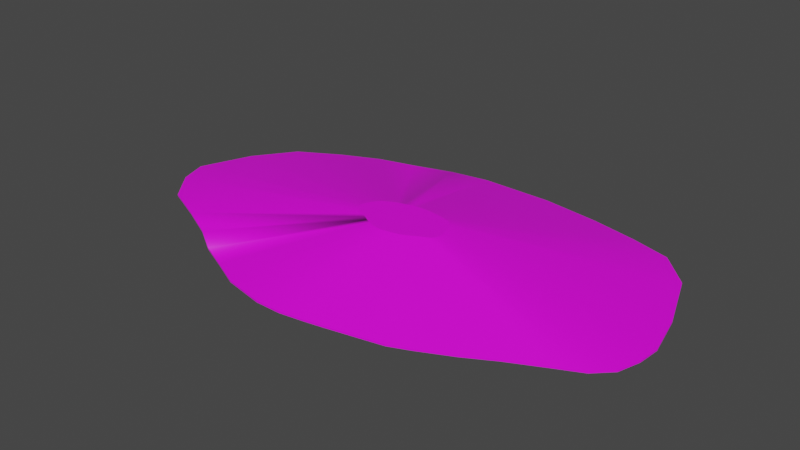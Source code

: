 # Source: terrain_wooded_hill_104.blend  (saved by Blender 3.0.42; exported with 4.5.12 LTS)
import bpy
from mathutils import Matrix  # noqa: F401  (used for matrix-valued properties, if any)

bpy.ops.wm.read_factory_settings(use_empty=True)
scene = bpy.context.scene
scene.name = 'Scene'

# ---- collections
col_collection = bpy.data.collections.new('Collection'); scene.collection.children.link(col_collection)

# ---- images (referenced by path relative to the original .blend; pixels are not part of the script)
import os
ASSET_DIR = os.environ.get("B2B_ASSET_DIR", "")  # directory of the original .blend (textures are referenced by path, not embedded)
HERE = os.path.dirname(os.path.abspath(__file__))  # packed textures are extracted next to this script under _unpacked/

def load_image(name, relpath, width, height, colorspace="sRGB"):
    """Load a texture the original file referenced (path relative to the .blend, or extracted next to this script)."""
    p = next((c for c in (os.path.join(HERE, relpath), os.path.join(ASSET_DIR, relpath)) if relpath and os.path.exists(c)), "")
    if p:
        img = bpy.data.images.load(p, check_existing=True)
        img.name = name
    else:  # same state as the original file: an image datablock whose file is absent (Cycles renders it pink)
        img = bpy.data.images.new(name, width, height)
        img.source = "FILE"
        img.filepath = "//" + (relpath or name)
    img.colorspace_settings.name = colorspace
    return img
img_background_jpg_001 = load_image('background.jpg.001', 'background.jpg', 1024, 1024, 'sRGB')

# ---- materials (node trees are filled in below, after node groups)
mat_default_obj_013 = bpy.data.materials.new('Default_OBJ.013')
mat_default_obj_013.use_transparent_shadow = False

# ---- material node trees
mat_default_obj_013.use_nodes = True; mat_default_obj_013.node_tree.nodes.clear()
_N = mat_default_obj_013.node_tree.nodes; _L = mat_default_obj_013.node_tree.links
n0 = _N.new('ShaderNodeBsdfPrincipled'); n0.name = 'Principled BSDF'; n0.location = (10, 300)
n0.distribution = 'GGX'
n0.subsurface_method = 'RANDOM_WALK_SKIN'
n0.inputs[3].default_value = 1.45
n0.inputs[27].default_value = (0.0, 0.0, 0.0, 1.0)
n0.inputs[28].default_value = 1.0
n1 = _N.new('ShaderNodeOutputMaterial'); n1.name = 'Material Output'; n1.location = (300, 300)
n2 = _N.new('ShaderNodeTexImage'); n2.name = 'Image Texture'; n2.location = (-296, 98)
n2.image = img_background_jpg_001
_L.new(n0.outputs[0], n1.inputs[0])
_L.new(n2.outputs[0], n0.inputs[0])
n1.is_active_output = True

# ---- world
world_world = bpy.data.worlds.new('World'); scene.world = world_world
world_world.use_nodes = True; world_world.node_tree.nodes.clear()
_N = world_world.node_tree.nodes; _L = world_world.node_tree.links
n0 = _N.new('ShaderNodeOutputWorld'); n0.name = 'World Output'; n0.location = (300, 300)
n1 = _N.new('ShaderNodeBackground'); n1.name = 'Background'; n1.location = (10, 300)
n1.inputs[0].default_value = (0.05088, 0.05088, 0.05088, 1.0)
_L.new(n1.outputs[0], n0.inputs[0])
n0.is_active_output = True
world_world.color = (0.05088, 0.05088, 0.05088)
world_world.use_sun_shadow = False
world_world.sun_shadow_jitter_overblur = 0.0

# ---- meshes
me_terrain_wooded_hill__104 = bpy.data.meshes.new('terrain Wooded Hill #104')
me_terrain_wooded_hill__104.from_pydata([(0.1919, -1.779, -0.0671), (-0.8225, -1.717, -0.0671), (-0.0685, -1.818, -0.0671), (-0.3613, -1.815, -0.0671), (-0.3613, -1.815, -0.08453), (-0.0685, -1.818, -0.08453), (-0.8225, -1.717, -0.08453), (0.1919, -1.779, -0.08453), (-1.144, -1.565, -0.08453), (0.3983, -1.742, -0.08453), (0.3983, -1.742, -0.0671), (-1.144, -1.565, -0.0671), (1.718, 1.491, -0.08453), (-1.482, -1.412, -0.08453), (-0.7155, 1.629, -0.08453), (1.033, -1.613, -0.08453), (-1.482, -1.412, -0.08453), (-1.482, -1.412, -0.0671), (-1.81, -1.201, -0.0671), (-1.482, -1.412, -0.0671), (-1.81, -1.201, -0.08453), (-1.597, 1.377, -0.0671), (-2.033, 1.182, -0.0671), (-2.033, 1.182, -0.08453), (-2.504, 0.9128, -0.0671), (-2.504, 0.9128, -0.08453), (-2.227, -0.9963, -0.08453), (-2.967, -0.439, -0.0671), (-3.068, -0.1246, -0.0671), (-3.068, -0.1246, -0.08453), (-2.967, -0.439, -0.08453), (-2.681, -0.7934, -0.08453), (-2.834, 0.462, -0.08453), (-2.834, 0.462, -0.0671), (-2.681, -0.7934, -0.0671), (-2.227, -0.9963, -0.0671), (-1.597, 1.377, -0.08453), (-1.156, 1.493, -0.08453), (-0.7155, 1.629, -0.08453), (-0.7155, 1.629, -0.0671), (-1.156, 1.493, -0.0671), (-0.7155, 1.629, -0.0671), (-0.2766, 1.702, -0.08453), (1.718, 1.491, -0.0671), (1.197, 1.603, -0.0671), (-0.2766, 1.702, -0.0671), (0.5399, 1.693, -0.08453), (0.5399, 1.693, -0.0671), (1.197, 1.603, -0.08453), (2.778, -0.6672, -0.0671), (2.855, -0.4217, -0.0671), (2.877, -0.1698, -0.0671), (2.855, -0.4217, -0.08453), (2.877, -0.1698, -0.08453), (2.765, 0.3171, -0.08453), (2.342, -0.967, -0.0671), (2.765, 0.3171, -0.0671), (2.512, 0.9998, -0.0671), (1.616, -1.346, -0.0671), (1.944, -1.162, -0.0671), (2.163, 1.363, -0.0671), (1.616, -1.346, -0.08453), (1.944, -1.162, -0.08453), (2.342, -0.967, -0.08453), (2.598, -0.8445, -0.08453), (2.512, 0.9998, -0.08453), (2.163, 1.363, -0.08453), (2.598, -0.8445, -0.0671), (2.778, -0.6672, -0.08453), (1.259, -1.518, -0.08453), (1.259, -1.518, -0.0671), (1.033, -1.613, -0.0671), (0.7513, -1.671, -0.08453), (0.7513, -1.671, -0.0671), (0.1228, -0.5354, 0.3092), (0.07744, -0.5423, 0.3092), (0.1588, -0.529, 0.3092), (-0.4454, -0.2471, 0.3092), (-0.4046, -0.1449, 0.3092), (-0.1122, 0.03481, 0.3092), (-0.03533, 0.05857, 0.3092), (0.2981, 0.05394, 0.3092), (0.1835, 0.06972, 0.3092), (0.5713, -0.1702, 0.3092), (0.5272, -0.05117, 0.3092), (-0.05398, -0.5246, 0.3092), (0.02641, -0.5418, 0.3092), (-0.1101, -0.4981, 0.3092), (-0.1689, -0.4715, 0.3092), (-0.2262, -0.4348, 0.3092), (-0.1889, 0.01453, 0.3092), (-0.265, -0.01947, 0.3092), (0.04116, 0.07127, 0.3092), (0.5736, -0.3417, 0.3092), (0.5869, -0.2989, 0.3092), (0.4663, 0.0121, 0.3092), (0.5422, -0.3726, 0.3092), (-0.3471, -0.06633, 0.3092), (0.3888, 0.03452, 0.3092), (0.5908, -0.255, 0.3092), (-0.378, -0.3637, 0.3092), (-0.2987, -0.3991, 0.3092), (0.3711, -0.46, 0.3092), (0.4283, -0.428, 0.3092), (0.3088, -0.4901, 0.3092), (0.2694, -0.5066, 0.3092), (0.2203, -0.5166, 0.3092), (-0.4278, -0.3019, 0.3092), (0.4976, -0.394, 0.3092)], [], [(0, 5, 7), (2, 5, 0), (10, 7, 9), (0, 7, 10), (73, 10, 9, 72), (8, 16, 17, 18, 19, 13), (8, 11, 16), (19, 20, 13), (18, 20, 19), (23, 24, 22), (25, 24, 23), (5, 2, 3, 4), (27, 28, 29), (30, 27, 29), (31, 30, 29), (28, 32, 29), (28, 33, 32), (30, 34, 27), (31, 34, 30), (35, 34, 31), (26, 35, 31), (33, 25, 32), (24, 25, 33), (26, 18, 35), (20, 18, 26), (22, 36, 23), (21, 36, 22), (36, 21, 37), (38, 39, 40, 41, 14, 37), (40, 39, 38), (40, 38, 37), (41, 42, 14), (42, 41, 45), (45, 46, 42), (47, 46, 45), (48, 47, 44), (46, 47, 48), (14, 42, 46, 48, 12, 66, 65, 54, 53, 52, 68, 64, 63, 62, 61, 69, 15, 72, 9, 7, 5, 4, 6, 8, 13, 20, 26, 31, 29, 32, 25, 23, 36, 37), (44, 12, 48), (43, 12, 44), (50, 49, 52), (53, 50, 52), (51, 50, 53), (54, 51, 53), (58, 61, 62), (59, 58, 62), (3, 1, 6, 4), (55, 63, 64), (60, 65, 66), (57, 65, 60), (56, 65, 57), (56, 54, 65), (51, 54, 56), (64, 67, 55), (67, 64, 68), (49, 67, 68), (52, 49, 68), (71, 73, 72, 15), (1, 11, 8, 6), (58, 69, 61), (70, 69, 58), (2, 0, 74, 75), (66, 43, 60), (12, 43, 66), (63, 55, 59, 62), (70, 15, 69), (71, 15, 70), (17, 16, 11), (21, 40, 37), (87, 85, 86, 75, 74, 76, 106, 105, 104, 102, 103, 108, 96, 93, 94, 99, 83, 84, 95, 98, 81, 82, 92, 80, 79, 90, 91, 97, 78, 77, 107, 100, 101, 89, 88), (58, 59, 103, 102), (1, 3, 86, 85), (43, 44, 81, 98), (41, 40, 79, 80), (3, 2, 75, 86), (67, 49, 93, 96), (17, 11, 87, 88), (73, 71, 105, 106), (11, 1, 85, 87), (44, 47, 82, 81), (0, 10, 76, 74), (18, 17, 88, 89), (70, 58, 102, 104), (45, 41, 80, 92), (71, 70, 104, 105), (59, 55, 108, 103), (56, 57, 84, 83), (28, 27, 107, 77), (10, 73, 106, 76), (21, 22, 91, 90), (47, 45, 92, 82), (22, 24, 97, 91), (24, 33, 78, 97), (49, 50, 94, 93), (40, 21, 90, 79), (35, 18, 89, 101), (60, 43, 98, 95), (50, 51, 99, 94), (27, 34, 100, 107), (55, 67, 96, 108), (57, 60, 95, 84), (34, 35, 101, 100), (33, 28, 77, 78), (51, 56, 83, 99)])
me_terrain_wooded_hill__104.polygons.foreach_set('use_smooth', [True] * 104)
_k = set([(0, 2), (0, 7), (0, 10), (1, 3), (1, 6), (1, 11), (2, 3), (2, 5), (3, 4), (4, 5), (4, 6), (5, 7), (6, 8), (7, 9), (8, 13), (8, 16), (9, 10), (9, 72), (10, 73), (11, 17), (12, 43), (12, 48), (12, 66), (13, 19), (13, 20), (14, 37), (14, 41), (14, 42), (15, 69), (15, 71), (15, 72), (16, 17), (17, 18), (18, 19), (18, 20), (18, 35), (20, 26), (21, 22), (21, 40), (22, 23), (22, 24), (23, 25), (23, 36), (24, 25), (24, 33), (25, 32), (26, 31), (26, 35), (27, 28), (27, 30), (27, 34), (28, 29), (28, 33), (29, 30), (29, 32), (30, 31), (31, 34), (32, 33), (34, 35), (36, 37), (37, 38), (37, 40), (38, 39), (39, 40), (40, 41), (41, 45), (42, 45), (42, 46), (43, 44), (43, 60), (44, 47), (44, 48), (45, 47), (46, 47), (46, 48), (49, 50), (49, 67), (49, 68), (50, 51), (50, 52), (51, 53), (51, 56), (52, 53), (52, 68), (53, 54), (54, 56), (54, 65), (55, 59), (55, 67), (56, 57), (57, 60), (57, 65), (58, 59), (58, 61), (58, 70), (59, 62), (61, 62), (61, 69), (62, 63), (63, 64), (64, 67), (64, 68), (65, 66), (70, 71), (71, 73), (74, 75), (74, 76), (75, 86), (76, 106), (77, 78), (77, 107), (78, 97), (79, 80), (79, 90), (80, 92), (81, 82), (81, 98), (82, 92), (83, 84), (83, 99), (84, 95), (85, 86), (85, 87), (87, 88), (88, 89), (89, 101), (90, 91), (91, 97), (93, 94), (93, 96), (94, 99), (95, 98), (96, 108), (100, 101), (100, 107), (102, 103), (102, 104), (103, 108), (104, 105), (105, 106)])
me_terrain_wooded_hill__104.attributes.new('sharp_edge', 'BOOLEAN', 'EDGE').data.foreach_set('value', [ (min(e.vertices), max(e.vertices)) in _k for e in me_terrain_wooded_hill__104.edges])
_uv = me_terrain_wooded_hill__104.uv_layers.new(name='UVMap')
_uv.uv.foreach_set('vector', [0.5232, 0.5336, 0.4794, 0.5289, 0.5232, 0.5289, 0.4794, 0.5336, 0.4794, 0.5289, 0.5232, 0.5336, 0.5579, 0.5336, 0.5232, 0.5289, 0.5579, 0.5289, 0.5232, 0.5336, 0.5232, 0.5289, 0.5579, 0.5336, 0.6173, 0.5336, 0.5579, 0.5336, 0.5579, 0.5289, 0.6173, 0.5289, 0.2985, 0.5289, 0.2416, 0.5289, 0.2416, 0.5336, 0.1864, 0.5336, 0.2416, 0.5336, 0.2416, 0.5289, 0.2985, 0.5289, 0.2985, 0.5336, 0.2416, 0.5289, 0.2416, 0.5336, 0.1864, 0.5289, 0.2416, 0.5289, 0.1864, 0.5336, 0.1864, 0.5289, 0.2416, 0.5336, 0.149, 0.5289, 0.06971, 0.5336, 0.149, 0.5336, 0.06971, 0.5289, 0.06971, 0.5336, 0.149, 0.5289, 0.4794, 0.5289, 0.4794, 0.5336, 0.4302, 0.5336, 0.4302, 0.5289, 0.9887, 0.7308, 0.9887, 0.6848, 0.9839, 0.6848, 0.9839, 0.7308, 0.9887, 0.7308, 0.9839, 0.6848, 0.7647, 0.7242, 0.7963, 0.763, 0.8061, 0.7962, 0.9887, 0.6848, 0.9839, 0.5989, 0.9839, 0.6848, 0.9887, 0.6848, 0.9887, 0.5989, 0.9839, 0.5989, 0.9839, 0.7308, 0.9887, 0.7826, 0.9887, 0.7308, 0.9839, 0.7826, 0.9887, 0.7826, 0.9839, 0.7308, 0.1164, 0.5336, 0.0399, 0.5336, 0.0399, 0.5289, 0.1164, 0.5289, 0.1164, 0.5336, 0.0399, 0.5289, 0.9887, 0.5989, 0.9839, 0.533, 0.9839, 0.5989, 0.9887, 0.533, 0.9839, 0.533, 0.9887, 0.5989, 0.1164, 0.5289, 0.1864, 0.5336, 0.1164, 0.5336, 0.1864, 0.5289, 0.1864, 0.5336, 0.1164, 0.5289, 0.149, 0.5336, 0.2224, 0.5289, 0.149, 0.5289, 0.2224, 0.5336, 0.2224, 0.5289, 0.149, 0.5336, 0.2224, 0.5289, 0.2224, 0.5336, 0.2964, 0.5289, 0.5152, 0.9591, 0.5152, 0.9591, 0.5684, 0.9485, 0.5152, 0.9591, 0.5152, 0.9591, 0.5684, 0.9485, 0.02496, 0.5473, 0.0991, 0.5473, 0.0991, 0.5425, 0.2964, 0.5336, 0.3706, 0.5289, 0.2964, 0.5289, 0.3706, 0.5336, 0.4444, 0.5289, 0.3706, 0.5289, 0.4444, 0.5289, 0.3706, 0.5336, 0.4444, 0.5336, 0.4444, 0.5336, 0.5817, 0.5289, 0.4444, 0.5289, 0.5817, 0.5336, 0.5817, 0.5289, 0.4444, 0.5336, 0.6923, 0.5289, 0.5817, 0.5336, 0.6923, 0.5336, 0.5817, 0.5289, 0.5817, 0.5336, 0.6923, 0.5289, 0.02076, 0.99, 0.01925, 0.9901, 0.01646, 0.9899, 0.01423, 0.9895, 0.01247, 0.9891, 0.01098, 0.9886, 0.009858, 0.9874, 0.009124, 0.9854, 0.008836, 0.9839, 0.00896, 0.9831, 0.009269, 0.9824, 0.00992, 0.9819, 0.01082, 0.9816, 0.01221, 0.9811, 0.01337, 0.9807, 0.01462, 0.9802, 0.01541, 0.98, 0.01639, 0.9799, 0.01761, 0.9798, 0.01832, 0.9797, 0.01921, 0.9796, 0.02021, 0.9797, 0.02177, 0.9801, 0.02284, 0.9806, 0.02396, 0.9812, 0.02505, 0.9819, 0.02643, 0.9826, 0.02794, 0.9833, 0.02913, 0.9853, 0.02822, 0.987, 0.02701, 0.9883, 0.02535, 0.989, 0.02382, 0.9895, 0.02229, 0.9897, 0.6923, 0.5336, 0.7799, 0.5289, 0.6923, 0.5289, 0.7799, 0.5336, 0.7799, 0.5289, 0.6923, 0.5336, 0.9887, 0.7282, 0.9887, 0.7642, 0.9839, 0.7282, 0.9839, 0.6914, 0.9887, 0.7282, 0.9839, 0.7282, 0.9887, 0.6914, 0.9887, 0.7282, 0.9839, 0.6914, 0.9839, 0.6201, 0.9887, 0.6914, 0.9839, 0.6914, 0.7628, 0.5336, 0.7628, 0.5289, 0.818, 0.5289, 0.818, 0.5336, 0.7628, 0.5336, 0.818, 0.5289, 0.4302, 0.5336, 0.3526, 0.5336, 0.3526, 0.5289, 0.4302, 0.5289, 0.8848, 0.5336, 0.8848, 0.5289, 0.9279, 0.5289, 0.8547, 0.5336, 0.9134, 0.5289, 0.8547, 0.5289, 0.9134, 0.5336, 0.9134, 0.5289, 0.8547, 0.5336, 0.9887, 0.6201, 0.9839, 0.5202, 0.9887, 0.5202, 0.9887, 0.6201, 0.9839, 0.6201, 0.9839, 0.5202, 0.9887, 0.6914, 0.9839, 0.6201, 0.9887, 0.6201, 0.9279, 0.5289, 0.9279, 0.5336, 0.8848, 0.5336, 0.9279, 0.5336, 0.9279, 0.5289, 0.9583, 0.5289, 0.9583, 0.5336, 0.9279, 0.5336, 0.9583, 0.5289, 0.9839, 0.7282, 0.9887, 0.7642, 0.9839, 0.7642, 0.6646, 0.5336, 0.6173, 0.5336, 0.6173, 0.5289, 0.6646, 0.5289, 0.3526, 0.5336, 0.2985, 0.5336, 0.2985, 0.5289, 0.3526, 0.5289, 0.7628, 0.5336, 0.7027, 0.5289, 0.7628, 0.5289, 0.7027, 0.5336, 0.7027, 0.5289, 0.7628, 0.5336, 0.5723, 0.3532, 0.6132, 0.3715, 0.5453, 0.5381, 0.5382, 0.5349, 0.8547, 0.5289, 0.7799, 0.5336, 0.8547, 0.5336, 0.7799, 0.5289, 0.7799, 0.5336, 0.8547, 0.5289, 0.8848, 0.5289, 0.8848, 0.5336, 0.818, 0.5336, 0.818, 0.5289, 0.7027, 0.5336, 0.6646, 0.5289, 0.7027, 0.5289, 0.6646, 0.5336, 0.6646, 0.5289, 0.7027, 0.5336, 0.2416, 0.5336, 0.2416, 0.5289, 0.2985, 0.5336, 0.2224, 0.5336, 0.2964, 0.5336, 0.2964, 0.5289, 0.5057, 0.532, 0.516, 0.531, 0.5298, 0.5325, 0.5382, 0.5349, 0.5453, 0.5381, 0.5509, 0.5407, 0.5604, 0.5455, 0.568, 0.5493, 0.5737, 0.5536, 0.5826, 0.5609, 0.5906, 0.5682, 0.6004, 0.5764, 0.6068, 0.5816, 0.6106, 0.5875, 0.611, 0.5943, 0.6097, 0.6007, 0.6029, 0.6118, 0.5906, 0.6265, 0.578, 0.6325, 0.5644, 0.6319, 0.5487, 0.6303, 0.5293, 0.6269, 0.506, 0.6202, 0.4941, 0.6147, 0.4826, 0.6076, 0.4709, 0.6009, 0.4599, 0.5924, 0.4485, 0.5817, 0.4425, 0.5678, 0.4402, 0.5513, 0.4454, 0.5444, 0.4562, 0.538, 0.4706, 0.5369, 0.484, 0.5353, 0.4949, 0.5329, 0.8272, 0.5023, 0.8729, 0.5444, 0.5906, 0.5682, 0.5826, 0.5609, 0.4449, 0.3308, 0.5244, 0.3394, 0.5298, 0.5325, 0.516, 0.531, 0.7225, 0.91, 0.6328, 0.9004, 0.5487, 0.6303, 0.5644, 0.6319, 0.3193, 0.8109, 0.2532, 0.7701, 0.4826, 0.6076, 0.4941, 0.6147, 0.5244, 0.3394, 0.5723, 0.3532, 0.5382, 0.5349, 0.5298, 0.5325, 0.966, 0.6213, 0.988, 0.6553, 0.6106, 0.5875, 0.6068, 0.5816, 0.3242, 0.342, 0.3858, 0.3367, 0.5057, 0.532, 0.4949, 0.5329, 0.6999, 0.4141, 0.7434, 0.4359, 0.568, 0.5493, 0.5604, 0.5455, 0.3858, 0.3367, 0.4449, 0.3308, 0.516, 0.531, 0.5057, 0.532, 0.6328, 0.9004, 0.5216, 0.8812, 0.5293, 0.6269, 0.5487, 0.6303, 0.6132, 0.3715, 0.6453, 0.3868, 0.5509, 0.5407, 0.5453, 0.5381, 0.2615, 0.3558, 0.3242, 0.342, 0.4949, 0.5329, 0.484, 0.5353, 0.7762, 0.4604, 0.8272, 0.5023, 0.5826, 0.5609, 0.5737, 0.5536, 0.3879, 0.8427, 0.3193, 0.8109, 0.4941, 0.6147, 0.506, 0.6202, 0.7434, 0.4359, 0.7762, 0.4604, 0.5737, 0.5536, 0.568, 0.5493, 0.8729, 0.5444, 0.9295, 0.5915, 0.6004, 0.5764, 0.5906, 0.5682, 0.9437, 0.7943, 0.8731, 0.8789, 0.5906, 0.6265, 0.6029, 0.6118, 0.01018, 0.4473, 0.04012, 0.4076, 0.4454, 0.5444, 0.4402, 0.5513, 0.6453, 0.3868, 0.6999, 0.4141, 0.5604, 0.5455, 0.5509, 0.5407, 0.1862, 0.7321, 0.1234, 0.6832, 0.4599, 0.5924, 0.4709, 0.6009, 0.5216, 0.8812, 0.3879, 0.8427, 0.506, 0.6202, 0.5293, 0.6269, 0.1234, 0.6832, 0.0579, 0.622, 0.4485, 0.5817, 0.4599, 0.5924, 0.0579, 0.622, 0.02333, 0.542, 0.4425, 0.5678, 0.4485, 0.5817, 0.988, 0.6553, 0.9899, 0.6939, 0.611, 0.5943, 0.6106, 0.5875, 0.2532, 0.7701, 0.1862, 0.7321, 0.4709, 0.6009, 0.4826, 0.6076, 0.1848, 0.3646, 0.2615, 0.3558, 0.484, 0.5353, 0.4706, 0.5369, 0.8006, 0.9134, 0.7225, 0.91, 0.5644, 0.6319, 0.578, 0.6325, 0.9899, 0.6939, 0.9828, 0.7307, 0.6097, 0.6007, 0.611, 0.5943, 0.04012, 0.4076, 0.1019, 0.3712, 0.4562, 0.538, 0.4454, 0.5444, 0.9295, 0.5915, 0.966, 0.6213, 0.6068, 0.5816, 0.6004, 0.5764, 0.8731, 0.8789, 0.8006, 0.9134, 0.578, 0.6325, 0.5906, 0.6265, 0.1019, 0.3712, 0.1848, 0.3646, 0.4706, 0.5369, 0.4562, 0.538, 0.02333, 0.542, 0.01018, 0.4473, 0.4402, 0.5513, 0.4425, 0.5678, 0.9828, 0.7307, 0.9437, 0.7943, 0.6029, 0.6118, 0.6097, 0.6007])
me_terrain_wooded_hill__104.materials.append(mat_default_obj_013)
me_terrain_wooded_hill__104.use_remesh_fix_poles = True
me_terrain_wooded_hill__104.use_remesh_preserve_attributes = False
me_terrain_wooded_hill__104.use_paint_bone_selection = False
me_terrain_wooded_hill__104.use_paint_mask = True
me_terrain_wooded_hill__104.update()
me_terrain_wooded_hill__104.normals_split_custom_set([tuple(v) for v in zip(*[iter([0.149, -0.9888, 0.0, 0.149, -0.9888, 0.0, 0.149, -0.9888, 0.0, 0.149, -0.9888, 0.0, 0.149, -0.9888, 0.0, 0.149, -0.9888, 0.0, 0.1757, -0.9844, 0.0, 0.1757, -0.9844, 0.0, 0.1757, -0.9844, 0.0, 0.1757, -0.9844, 0.0, 0.1757, -0.9844, 0.0, 0.1757, -0.9844, 0.0, 0.1968, -0.9804, -3.176e-11, 0.1969, -0.9804, 0.0, 0.1969, -0.9804, 0.0, 0.1999, -0.9798, 4.23e-11, -0.9111, 0.4122, 7.55e-08, 0.0, 0.0, 0.0, 0.0, 0.0, 0.0, -0.842, 0.5395, -1.629e-07, 0.0, 0.0, 0.0, 0.0, 0.0, 0.0, -0.4152, -0.9097, -5.133e-05, -0.4241, -0.9056, -5.023e-05, -0.4122, -0.9111, -2.207e-06, -0.5395, -0.842, 0.0, -0.5395, -0.842, 0.0, -0.5395, -0.842, 0.0, -0.5395, -0.842, 0.0, -0.5395, -0.842, 0.0, -0.5395, -0.842, 0.0, -0.4956, 0.8686, 0.0, -0.4956, 0.8686, 0.0, -0.4956, 0.8686, 0.0, -0.4956, 0.8686, 0.0, -0.4956, 0.8686, 0.0, -0.4956, 0.8686, 0.0, -0.009713, -1.0, 0.0, -0.009713, -1.0, 0.0, -0.009713, -1.0, 0.0, -0.009713, -1.0, 0.0, -0.952, -0.3061, 0.0, -0.952, -0.3061, 0.0, -0.952, -0.3061, 0.0, -0.952, -0.3061, 0.0, -0.952, -0.3061, 0.0, -0.952, -0.3061, 0.0, -1.07e-08, 8.407e-08, -1.0, -1.38e-07, 4.852e-08, -1.0, -1.465e-08, 8.297e-08, -1.0, -0.9288, 0.3707, 0.0, -0.9288, 0.3707, 0.0, -0.9288, 0.3707, 0.0, -0.9288, 0.3707, 0.0, -0.9288, 0.3707, 0.0, -0.9288, 0.3707, 0.0, -0.7786, -0.6275, 1.006e-06, -0.7786, -0.6275, 4.033e-05, -0.7786, -0.6275, 0.0, -0.7786, -0.6275, 4.133e-05, -0.7786, -0.6275, 4.033e-05, -0.7786, -0.6275, 1.006e-06, -0.4074, -0.9132, 1.224e-06, -0.4074, -0.9132, 5.497e-05, -0.4074, -0.9132, 5.375e-05, -0.4074, -0.9132, 0.0, -0.4074, -0.9132, 1.224e-06, -0.4074, -0.9132, 5.375e-05, -0.8071, 0.5905, 0.0, -0.8071, 0.5905, 0.0, -0.8071, 0.5905, 0.0, -0.8071, 0.5905, 0.0, -0.8071, 0.5905, 0.0, -0.8071, 0.5905, 0.0, -0.4418, -0.8971, 0.0, -0.4418, -0.8971, 0.0, -0.4418, -0.8971, 0.0, -0.4418, -0.8971, 0.0, -0.4418, -0.8971, 0.0, -0.4418, -0.8971, 0.0, -0.4081, 0.9129, -3.321e-07, -0.3355, 0.942, -1.455e-05, -0.4081, 0.9129, 0.0, -0.3304, 0.9438, -1.454e-05, -0.3355, 0.942, -1.455e-05, -0.4081, 0.9129, -3.321e-07, -0.3355, 0.942, -1.455e-05, -0.3304, 0.9438, -1.454e-05, -0.2554, 0.9668, -3.654e-07, -0.07193, 0.2185, -0.9732, -0.04449, 0.1762, -0.9833, -0.07733, 0.1939, -0.978, -0.04425, 0.1763, -0.9833, -0.07187, 0.2184, -0.9732, -0.07733, 0.1939, -0.978, -0.2954, 0.9554, 0.0, -0.2954, 0.9554, 0.0, -0.2954, 0.9554, 0.0, -0.2954, 0.9554, 0.0, -0.2954, 0.9554, 0.0, -0.2954, 0.9554, 0.0, -0.1638, 0.9865, 0.0, -0.1638, 0.9865, 0.0, -0.1638, 0.9865, 0.0, -0.1638, 0.9865, 0.0, -0.1638, 0.9865, 0.0, -0.1638, 0.9865, 0.0, 0.01088, 0.9999, 0.0, 0.01088, 0.9999, 0.0, 0.01088, 0.9999, 0.0, 0.01088, 0.9999, 0.0, 0.01088, 0.9999, 0.0, 0.01088, 0.9999, 0.0, 0.1364, 0.9907, 0.0, 0.1364, 0.9907, 0.0, 0.1364, 0.9907, 0.0, 0.1364, 0.9907, 0.0, 0.1364, 0.9907, 0.0, 0.1364, 0.9907, 0.0, -2.902e-09, 8.625e-08, -1.0, -2.902e-09, 8.625e-08, -1.0, -2.902e-09, 8.625e-08, -1.0, -2.902e-09, 8.625e-08, -1.0, -2.902e-09, 8.625e-08, -1.0, -2.902e-09, 8.625e-08, -1.0, -2.902e-09, 8.625e-08, -1.0, -2.902e-09, 8.625e-08, -1.0, -2.902e-09, 8.625e-08, -1.0, -2.902e-09, 8.625e-08, -1.0, -2.902e-09, 8.625e-08, -1.0, -2.902e-09, 8.625e-08, -1.0, -2.902e-09, 8.625e-08, -1.0, -2.902e-09, 8.625e-08, -1.0, -2.902e-09, 8.625e-08, -1.0, -2.902e-09, 8.625e-08, -1.0, -2.902e-09, 8.625e-08, -1.0, -2.902e-09, 8.625e-08, -1.0, -2.902e-09, 8.625e-08, -1.0, -2.902e-09, 8.625e-08, -1.0, -2.902e-09, 8.625e-08, -1.0, -2.902e-09, 8.625e-08, -1.0, -2.902e-09, 8.625e-08, -1.0, -2.902e-09, 8.625e-08, -1.0, -2.902e-09, 8.625e-08, -1.0, -2.902e-09, 8.625e-08, -1.0, -2.902e-09, 8.625e-08, -1.0, -1.07e-08, 8.407e-08, -1.0, -1.465e-08, 8.297e-08, -1.0, -2.902e-09, 8.625e-08, -1.0, -2.902e-09, 8.625e-08, -1.0, -2.902e-09, 8.625e-08, -1.0, -2.902e-09, 8.625e-08, -1.0, -2.902e-09, 8.625e-08, -1.0, 0.2093, 0.9778, 0.0, 0.2093, 0.9778, 0.0, 0.2093, 0.9778, 0.0, 0.2093, 0.9778, 0.0, 0.2093, 0.9778, 0.0, 0.2093, 0.9778, 0.0, 0.9549, -0.297, 0.0, 0.9549, -0.297, 0.0, 0.9549, -0.297, 0.0, 0.9961, -0.08809, 0.0, 0.9961, -0.08809, 0.0, 0.9961, -0.08809, 0.0, 0.9961, -0.08809, 0.0, 0.9961, -0.08809, 0.0, 0.9961, -0.08809, 0.0, 0.9746, 0.2239, 0.0, 0.9746, 0.2239, 0.0, 0.9746, 0.2239, 0.0, 0.4887, -0.8724, 0.0, 0.4887, -0.8724, 0.0, 0.4887, -0.8724, 0.0, 0.4887, -0.8724, 0.0, 0.4887, -0.8724, 0.0, 0.4887, -0.8724, 0.0, -0.2085, -0.978, 0.0, -0.2085, -0.978, 0.0, -0.2085, -0.978, 0.0, -0.2085, -0.978, 0.0, 0.4322, -0.9018, -1.465e-10, 0.44, -0.898, 2.311e-10, 0.4317, -0.902, 0.0, 0.5169, 0.856, 0.0, 0.7209, 0.693, 0.0, 0.5169, 0.856, 0.0, 0.7209, 0.693, 0.0, 0.7209, 0.693, 0.0, 0.5169, 0.856, 0.0, 0.9375, 0.3481, 0.0, 0.9375, 0.3481, 0.0, 0.9375, 0.3481, 0.0, 0.9375, 0.3481, 0.0, 0.9375, 0.3481, 0.0, 0.9375, 0.3481, 0.0, 0.9746, 0.2239, 0.0, 0.9746, 0.2239, 0.0, 0.9746, 0.2239, 0.0, 0.4317, -0.902, 0.0, 0.4317, -0.902, 0.0, 0.4322, -0.9018, -1.465e-10, 0.7007, -0.7135, 0.0, 0.7007, -0.7135, 0.0, 0.7007, -0.7135, 0.0, 0.7007, -0.7135, 0.0, 0.7007, -0.7135, 0.0, 0.7007, -0.7135, 0.0, 0.9549, -0.297, 0.0, 0.9549, -0.297, 0.0, 0.9549, -0.297, 0.0, 0.1997, -0.9798, 0.0, 0.1968, -0.9804, -3.176e-11, 0.1999, -0.9798, 4.23e-11, 0.1997, -0.9798, 0.0, -0.4272, -0.9042, -2.883e-05, -0.4241, -0.9056, -5.023e-05, -0.4152, -0.9097, -5.133e-05, -0.4272, -0.9042, -2.883e-05, 0.4347, -0.9006, 0.0, 0.4165, -0.9092, 2.152e-10, 0.4347, -0.9006, 0.0, 0.4061, -0.9138, -3.423e-10, 0.4165, -0.9092, 2.152e-10, 0.4347, -0.9006, 0.0, 0.01755, -0.2848, 0.9584, 0.04696, -0.287, 0.9568, 0.04748, -0.287, 0.9568, 0.02273, -0.2853, 0.9582, 0.5169, 0.856, 0.0, 0.2777, 0.9607, 0.0, 0.5169, 0.856, 0.0, 0.2777, 0.9607, 0.0, 0.2777, 0.9607, 0.0, 0.5169, 0.856, 0.0, 0.44, -0.898, 2.311e-10, 0.4322, -0.9018, -1.465e-10, 0.4404, -0.8978, 0.0, 0.4404, -0.8978, 0.0, 0.4061, -0.9138, -3.423e-10, 0.3875, -0.9219, 0.0, 0.4165, -0.9092, 2.152e-10, 0.3875, -0.9219, 0.0, 0.3875, -0.9219, 0.0, 0.4061, -0.9138, -3.423e-10, -0.4122, -0.9111, 0.0, -0.4122, -0.9111, -2.207e-06, -0.4241, -0.9056, -5.023e-05, -0.3304, 0.9438, -1.454e-05, -0.2554, 0.9668, 0.0, -0.2554, 0.9668, -3.654e-07, 4.476e-08, -6.265e-08, 1.0, 4.476e-08, -6.265e-08, 1.0, 4.476e-08, -6.265e-08, 1.0, 4.476e-08, -6.265e-08, 1.0, 4.476e-08, -6.265e-08, 1.0, 4.476e-08, -6.265e-08, 1.0, 4.476e-08, -6.265e-08, 1.0, 4.476e-08, -6.265e-08, 1.0, 4.476e-08, -6.265e-08, 1.0, 4.476e-08, -6.265e-08, 1.0, 4.476e-08, -6.265e-08, 1.0, 4.476e-08, -6.265e-08, 1.0, 4.476e-08, -6.265e-08, 1.0, 4.476e-08, -6.265e-08, 1.0, 4.476e-08, -6.265e-08, 1.0, 4.476e-08, -6.265e-08, 1.0, 4.476e-08, -6.265e-08, 1.0, 4.476e-08, -6.265e-08, 1.0, 4.476e-08, -6.265e-08, 1.0, 4.476e-08, -6.265e-08, 1.0, 4.476e-08, -6.265e-08, 1.0, 4.476e-08, -6.265e-08, 1.0, 4.476e-08, -6.265e-08, 1.0, 4.476e-08, -6.265e-08, 1.0, 4.476e-08, -6.265e-08, 1.0, 4.476e-08, -6.265e-08, 1.0, 4.476e-08, -6.265e-08, 1.0, 4.476e-08, -6.265e-08, 1.0, 4.476e-08, -6.265e-08, 1.0, 4.476e-08, -6.265e-08, 1.0, 4.476e-08, -6.265e-08, 1.0, 4.476e-08, -6.265e-08, 1.0, 4.476e-08, -6.265e-08, 1.0, 4.476e-08, -6.265e-08, 1.0, 4.476e-08, -6.265e-08, 1.0, 0.1246, -0.2343, 0.9641, 0.1227, -0.2402, 0.9629, 0.126, -0.234, 0.964, 0.1215, -0.2385, 0.9635, -0.08809, -0.2478, 0.9648, -0.03312, -0.274, 0.9612, -0.02694, -0.2758, 0.9608, -0.07992, -0.2528, 0.9642, 0.05347, 0.2037, 0.9776, 0.03937, 0.2142, 0.976, 0.03609, 0.2161, 0.9757, 0.04958, 0.2071, 0.9771, -0.2901, 0.1705, 0.9417, -0.07498, 0.0757, 0.9943, -0.04502, 0.3386, 0.9399, 0.1952, 0.2127, 0.9574, -0.03312, -0.274, 0.9612, 0.01755, -0.2848, 0.9584, 0.02273, -0.2853, 0.9582, -0.02694, -0.2758, 0.9608, 0.1389, -0.1726, 0.9751, 0.1555, -0.08447, 0.9842, 0.1515, -0.1097, 0.9824, 0.1267, -0.2193, 0.9674, 0.56, -0.4487, 0.6965, -0.104, -0.2377, 0.9658, -0.1136, -0.2329, 0.9658, -0.6826, 0.2219, 0.6963, 0.0593, -0.285, 0.9567, 0.08715, -0.2663, 0.96, 0.0781, -0.2722, 0.9591, 0.05618, -0.2857, 0.9567, -0.104, -0.2377, 0.9658, -0.08809, -0.2478, 0.9648, -0.07992, -0.2528, 0.9642, -0.1136, -0.2329, 0.9658, 0.03937, 0.2142, 0.976, 0.01761, 0.2221, 0.9749, 0.01515, 0.2226, 0.9748, 0.03609, 0.2161, 0.9757, 0.04696, -0.287, 0.9568, 0.05428, -0.2861, 0.9567, 0.05425, -0.2861, 0.9567, 0.04748, -0.287, 0.9568, 0.5895, -0.003052, 0.8077, 0.56, -0.4487, 0.6965, -0.6826, 0.2219, 0.6963, -0.7543, -0.3448, 0.5587, 0.1182, -0.2451, 0.9623, 0.1246, -0.2343, 0.9641, 0.1215, -0.2385, 0.9635, 0.1058, -0.2516, 0.962, -0.01834, 0.2214, 0.975, -0.2901, 0.1705, 0.9417, 0.1952, 0.2127, 0.9574, -0.01556, 0.2219, 0.9749, 0.08715, -0.2663, 0.96, 0.1182, -0.2451, 0.9623, 0.1058, -0.2516, 0.962, 0.0781, -0.2722, 0.9591, 0.1227, -0.2402, 0.9629, 0.1232, -0.2457, 0.9615, 0.116, -0.2477, 0.9619, 0.126, -0.234, 0.964, 0.1587, 0.047, 0.9862, 0.141, 0.08694, 0.9862, 0.1394, 0.0898, 0.9862, 0.1585, 0.04795, 0.9862, -0.1418, 0.005157, 0.9899, -0.1426, -0.06908, 0.9874, -0.1414, -0.08772, 0.9861, -0.1418, 0.004325, 0.9899, 0.05428, -0.2861, 0.9567, 0.0593, -0.285, 0.9567, 0.05618, -0.2857, 0.9567, 0.05425, -0.2861, 0.9567, -0.0757, 0.1933, 0.9782, -0.09109, 0.1731, 0.9807, -0.0871, 0.1788, 0.98, -0.06322, 0.2027, 0.9772, 0.01761, 0.2221, 0.9749, -0.01834, 0.2214, 0.975, -0.01556, 0.2219, 0.9749, 0.01515, 0.2226, 0.9748, -0.09109, 0.1731, 0.9807, -0.1175, 0.12, 0.9858, -0.1085, 0.1393, 0.9843, -0.0871, 0.1788, 0.98, -0.1175, 0.12, 0.9858, -0.1352, 0.07161, 0.9882, -0.1335, 0.07805, 0.988, -0.1085, 0.1393, 0.9843, 0.1555, -0.08447, 0.9842, 0.162, -0.03054, 0.9863, 0.1618, -0.0337, 0.9862, 0.1515, -0.1097, 0.9824, -0.07498, 0.0757, 0.9943, -0.0757, 0.1933, 0.9782, -0.06322, 0.2027, 0.9772, -0.04502, 0.3386, 0.9399, -0.112, -0.2451, 0.963, 0.5895, -0.003052, 0.8077, -0.7543, -0.3448, 0.5587, -0.1145, -0.2381, 0.9645, 0.09968, 0.1489, 0.9838, 0.05347, 0.2037, 0.9776, 0.04958, 0.2071, 0.9771, 0.08459, 0.1674, 0.9823, 0.162, -0.03054, 0.9863, 0.162, 0.01072, 0.9867, 0.162, 0.01175, 0.9867, 0.1618, -0.0337, 0.9862, -0.1426, -0.06908, 0.9874, -0.1332, -0.1444, 0.9805, -0.1198, -0.208, 0.9708, -0.1414, -0.08772, 0.9861, 0.1232, -0.2457, 0.9615, 0.1389, -0.1726, 0.9751, 0.1267, -0.2193, 0.9674, 0.116, -0.2477, 0.9619, 0.141, 0.08694, 0.9862, 0.09968, 0.1489, 0.9838, 0.08459, 0.1674, 0.9823, 0.1394, 0.0898, 0.9862, -0.1332, -0.1444, 0.9805, -0.112, -0.2451, 0.963, -0.1145, -0.2381, 0.9645, -0.1198, -0.208, 0.9708, -0.1352, 0.07161, 0.9882, -0.1418, 0.005157, 0.9899, -0.1418, 0.004325, 0.9899, -0.1335, 0.07805, 0.988, 0.162, 0.01072, 0.9867, 0.1587, 0.047, 0.9862, 0.1585, 0.04795, 0.9862, 0.162, 0.01175, 0.9867])] * 3)])

# ---- objects
ob_terrain_wooded_hill__104 = bpy.data.objects.new('terrain Wooded Hill #104', me_terrain_wooded_hill__104)

# ---- transforms, parenting, visibility, modifiers, constraints
ob_terrain_wooded_hill__104.location = (0.0, 0.0, 0.0)

# ---- collection membership
col_collection.objects.link(ob_terrain_wooded_hill__104)

# ---- scene / render settings (as saved in the file)
scene.frame_start = 1; scene.frame_end = 250; scene.frame_set(1)
scene.render.engine = 'BLENDER_EEVEE_NEXT'
scene.cycles.sampling_pattern = 'TABULATED_SOBOL'
scene.cycles.use_light_tree = False
scene.view_settings.view_transform = 'Filmic'
bpy.context.view_layer.update()

# ---- added for rendering (the .blend has no active camera and no usable light): camera, sun
cam_auto = bpy.data.cameras.new('AutoCamera')
cam_auto.lens = 50.0
cam_auto.sensor_width = 36.0
cam_auto.clip_end = 1000.0
ob_auto_camera = bpy.data.objects.new('AutoCamera', cam_auto)
scene.collection.objects.link(ob_auto_camera)
ob_auto_camera.location = (6.30723, -7.74114, 5.23459)
ob_auto_camera.rotation_euler = (1.09748, -7.21219e-08, 0.694738)
scene.camera = ob_auto_camera
light_auto_sun = bpy.data.lights.new('AutoSun', 'SUN')
light_auto_sun.energy = 3.0
light_auto_sun.angle = 0.0523599
ob_auto_sun = bpy.data.objects.new('AutoSun', light_auto_sun)
scene.collection.objects.link(ob_auto_sun)
ob_auto_sun.rotation_euler = (0.872665, 0.174533, 0.523599)
bpy.context.view_layer.update()
